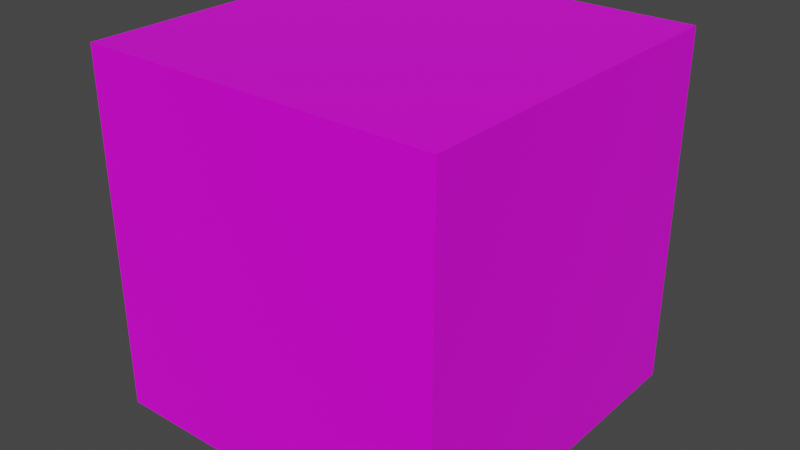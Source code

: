 # Source: sand.blend  (saved by Blender 3.1.7; exported with 4.5.12 LTS)
import bpy
from mathutils import Matrix  # noqa: F401  (used for matrix-valued properties, if any)

bpy.ops.wm.read_factory_settings(use_empty=True)
scene = bpy.context.scene
scene.name = 'Scene'

# ---- collections
col_collection = bpy.data.collections.new('Collection'); scene.collection.children.link(col_collection)

# ---- images (referenced by path relative to the original .blend; pixels are not part of the script)
import os
ASSET_DIR = os.environ.get("B2B_ASSET_DIR", "")  # directory of the original .blend (textures are referenced by path, not embedded)
HERE = os.path.dirname(os.path.abspath(__file__))  # packed textures are extracted next to this script under _unpacked/

def load_image(name, relpath, width, height, colorspace="sRGB"):
    """Load a texture the original file referenced (path relative to the .blend, or extracted next to this script)."""
    p = next((c for c in (os.path.join(HERE, relpath), os.path.join(ASSET_DIR, relpath)) if relpath and os.path.exists(c)), "")
    if p:
        img = bpy.data.images.load(p, check_existing=True)
        img.name = name
    else:  # same state as the original file: an image datablock whose file is absent (Cycles renders it pink)
        img = bpy.data.images.new(name, width, height)
        img.source = "FILE"
        img.filepath = "//" + (relpath or name)
    img.colorspace_settings.name = colorspace
    return img
img_sand_dds = load_image('sand.dds', 'sand.dds', 1024, 1024, 'sRGB')

# ---- materials (node trees are filled in below, after node groups)
mat_material = bpy.data.materials.new('Material')
mat_material.alpha_threshold = 0.0
mat_material.use_transparent_shadow = False
mat_material.line_color = (0.0, 0.0, 0.0, 1.0)

# ---- material node trees
mat_material.use_nodes = True; mat_material.node_tree.nodes.clear()
_N = mat_material.node_tree.nodes; _L = mat_material.node_tree.links
n0 = _N.new('ShaderNodeOutputMaterial'); n0.name = 'Material Output'; n0.location = (300, 300)
n1 = _N.new('ShaderNodeBsdfPrincipled'); n1.name = 'Principled BSDF'; n1.location = (10, 300)
n1.distribution = 'GGX'
n1.subsurface_method = 'RANDOM_WALK_SKIN'
n1.inputs[2].default_value = 0.4
n1.inputs[3].default_value = 1.45
n1.inputs[27].default_value = (0.0, 0.0, 0.0, 1.0)
n1.inputs[28].default_value = 1.0
n2 = _N.new('ShaderNodeTexImage'); n2.name = 'Image Texture'; n2.location = (-280, 280)
n2.image = img_sand_dds
_L.new(n1.outputs[0], n0.inputs[0])
_L.new(n2.outputs[0], n1.inputs[0])
n0.is_active_output = True

# ---- world
world_world = bpy.data.worlds.new('World'); scene.world = world_world
world_world.use_nodes = True; world_world.node_tree.nodes.clear()
_N = world_world.node_tree.nodes; _L = world_world.node_tree.links
n0 = _N.new('ShaderNodeOutputWorld'); n0.name = 'World Output'; n0.location = (300, 300)
n1 = _N.new('ShaderNodeBackground'); n1.name = 'Background'; n1.location = (10, 300)
n1.inputs[0].default_value = (0.05088, 0.05088, 0.05088, 1.0)
_L.new(n1.outputs[0], n0.inputs[0])
n0.is_active_output = True
world_world.color = (0.05088, 0.05088, 0.05088)
world_world.use_sun_shadow = False
world_world.sun_shadow_jitter_overblur = 0.0

# ---- meshes
me_cube = bpy.data.meshes.new('Cube')
me_cube.from_pydata([(1.0, 1.0, 1.0), (1.0, 1.0, -1.0), (1.0, -1.0, 1.0), (1.0, -1.0, -1.0), (-1.0, 1.0, 1.0), (-1.0, 1.0, -1.0), (-1.0, -1.0, 1.0), (-1.0, -1.0, -1.0)], [], [(0, 4, 6, 2), (3, 2, 6, 7), (7, 6, 4, 5), (5, 1, 3, 7), (1, 0, 2, 3), (5, 4, 0, 1)])
_uv = me_cube.uv_layers.new(name='UVMap')
_uv.uv.foreach_set('vector', [0.25, 0.5, 0.5, 0.5, 0.5, 0.75, 0.25, 0.75, 0.25, 1.0, 0.25, 0.75, 0.5, 0.75, 0.5, 1.0, 0.75, 0.75, 0.5, 0.75, 0.5, 0.5, 0.75, 0.5, 0.5, 0.2734, 0.25, 0.2734, 0.25, 0.0, 0.5, 0.0, 0.0, 0.5, 0.25, 0.5, 0.25, 0.75, 0.0, 0.75, 0.5, 0.2734, 0.5, 0.5, 0.25, 0.5, 0.25, 0.2734])
me_cube.materials.append(mat_material)
me_cube.use_remesh_preserve_volume = False
me_cube.use_remesh_preserve_attributes = False
me_cube.use_mirror_vertex_groups = False
me_cube.update()

# ---- objects
ob_cube = bpy.data.objects.new('Cube', me_cube)

# ---- transforms, parenting, visibility, modifiers, constraints
ob_cube.location = (0.0, 0.0, 0.0)
ob_cube.rotation_euler = (0.0, 0.0, 3.142)
ob_cube.lock_rotations_4d = False
ob_cube.empty_display_type = 'ARROWS'
ob_cube.lineart.crease_threshold = 0.0

# ---- collection membership
col_collection.objects.link(ob_cube)

# ---- scene / render settings (as saved in the file)
scene.frame_start = 1; scene.frame_end = 250; scene.frame_set(1)
scene.render.engine = 'BLENDER_EEVEE_NEXT'
scene.cycles.sampling_pattern = 'TABULATED_SOBOL'
scene.cycles.use_light_tree = False
scene.view_settings.view_transform = 'Filmic'
bpy.context.view_layer.update()

# ---- added for rendering (the .blend has no active camera and no usable light): camera, sun
cam_auto = bpy.data.cameras.new('AutoCamera')
cam_auto.lens = 50.0
cam_auto.sensor_width = 36.0
cam_auto.clip_end = 1000.0
ob_auto_camera = bpy.data.objects.new('AutoCamera', cam_auto)
scene.collection.objects.link(ob_auto_camera)
ob_auto_camera.location = (3.20507, -3.84609, 2.56406)
ob_auto_camera.rotation_euler = (1.09748, -7.21219e-08, 0.694738)
scene.camera = ob_auto_camera
light_auto_sun = bpy.data.lights.new('AutoSun', 'SUN')
light_auto_sun.energy = 3.0
light_auto_sun.angle = 0.0523599
ob_auto_sun = bpy.data.objects.new('AutoSun', light_auto_sun)
scene.collection.objects.link(ob_auto_sun)
ob_auto_sun.rotation_euler = (0.872665, 0.174533, 0.523599)
bpy.context.view_layer.update()
